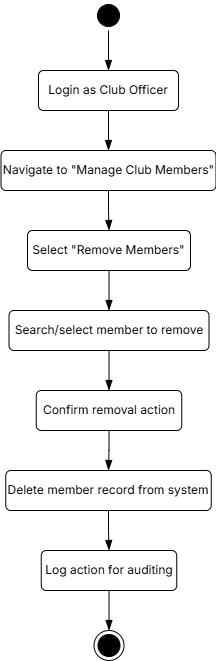

The diagram above was exported from draw.io. Its source (the exported page's mxGraphModel, read from the mxfile embedded in the PNG):
<mxGraphModel dx="1042" dy="535" grid="1" gridSize="10" guides="1" tooltips="1" connect="1" arrows="1" fold="1" page="1" pageScale="1" pageWidth="850" pageHeight="1100" math="0" shadow="0">
  <root>
    <mxCell id="0" />
    <mxCell id="1" parent="0" />
    <mxCell id="LmDRzRWt93CySCsy-tHE-1" value="" style="ellipse;html=1;shape=startState;fillColor=#000000;strokeColor=light-dark(#000000, #ff9090);fontFamily=Inter;fontSource=https%3A%2F%2Ffonts.googleapis.com%2Fcss%3Ffamily%3DInter;" parent="1" vertex="1">
      <mxGeometry x="472" y="260" width="30" height="30" as="geometry" />
    </mxCell>
    <mxCell id="LmDRzRWt93CySCsy-tHE-2" value="" style="edgeStyle=orthogonalEdgeStyle;html=1;verticalAlign=bottom;endArrow=blockThin;endSize=8;strokeColor=light-dark(#000000, #ff9090);rounded=0;entryX=0.5;entryY=0;entryDx=0;entryDy=0;endFill=1;fontFamily=Inter;fontSource=https%3A%2F%2Ffonts.googleapis.com%2Fcss%3Ffamily%3DInter;" parent="1" source="LmDRzRWt93CySCsy-tHE-1" target="LmDRzRWt93CySCsy-tHE-3" edge="1">
      <mxGeometry relative="1" as="geometry">
        <mxPoint x="412" y="300" as="targetPoint" />
      </mxGeometry>
    </mxCell>
    <mxCell id="LmDRzRWt93CySCsy-tHE-3" value="Login as Club Officer" style="html=1;align=center;verticalAlign=middle;rounded=1;absoluteArcSize=1;arcSize=10;dashed=0;whiteSpace=wrap;fontFamily=Inter;fontSource=https%3A%2F%2Ffonts.googleapis.com%2Fcss%3Ffamily%3DInter;" parent="1" vertex="1">
      <mxGeometry x="417" y="330" width="140" height="40" as="geometry" />
    </mxCell>
    <mxCell id="LmDRzRWt93CySCsy-tHE-4" value="Search/select member to remove" style="html=1;align=center;verticalAlign=middle;rounded=1;absoluteArcSize=1;arcSize=10;dashed=0;whiteSpace=wrap;fontFamily=Inter;fontSource=https%3A%2F%2Ffonts.googleapis.com%2Fcss%3Ffamily%3DInter;" parent="1" vertex="1">
      <mxGeometry x="387.5" y="570" width="200" height="40" as="geometry" />
    </mxCell>
    <mxCell id="LmDRzRWt93CySCsy-tHE-5" value="Select &quot;Remove Members&quot;" style="html=1;align=center;verticalAlign=middle;rounded=1;absoluteArcSize=1;arcSize=10;dashed=0;whiteSpace=wrap;fontFamily=Inter;fontSource=https%3A%2F%2Ffonts.googleapis.com%2Fcss%3Ffamily%3DInter;" parent="1" vertex="1">
      <mxGeometry x="406" y="490" width="163" height="40" as="geometry" />
    </mxCell>
    <mxCell id="LmDRzRWt93CySCsy-tHE-6" value="Navigate to &quot;Manage Club Members&quot;" style="html=1;align=center;verticalAlign=middle;rounded=1;absoluteArcSize=1;arcSize=10;dashed=0;whiteSpace=wrap;fontFamily=Inter;fontSource=https%3A%2F%2Ffonts.googleapis.com%2Fcss%3Ffamily%3DInter;" parent="1" vertex="1">
      <mxGeometry x="379.5" y="410" width="215" height="40" as="geometry" />
    </mxCell>
    <mxCell id="LmDRzRWt93CySCsy-tHE-7" value="Confirm removal action" style="html=1;align=center;verticalAlign=middle;rounded=1;absoluteArcSize=1;arcSize=10;dashed=0;whiteSpace=wrap;fontFamily=Inter;fontSource=https%3A%2F%2Ffonts.googleapis.com%2Fcss%3Ffamily%3DInter;" parent="1" vertex="1">
      <mxGeometry x="414.75" y="650" width="145.5" height="40" as="geometry" />
    </mxCell>
    <mxCell id="LmDRzRWt93CySCsy-tHE-8" value="" style="edgeStyle=orthogonalEdgeStyle;html=1;verticalAlign=bottom;endArrow=blockThin;endSize=8;strokeColor=light-dark(#000000, #ff9090);rounded=0;entryX=0.5;entryY=0;entryDx=0;entryDy=0;exitX=0.5;exitY=1;exitDx=0;exitDy=0;endFill=1;fontFamily=Inter;fontSource=https%3A%2F%2Ffonts.googleapis.com%2Fcss%3Ffamily%3DInter;" parent="1" source="LmDRzRWt93CySCsy-tHE-3" target="LmDRzRWt93CySCsy-tHE-6" edge="1">
      <mxGeometry relative="1" as="geometry">
        <mxPoint x="672" y="365" as="targetPoint" />
        <mxPoint x="732" y="340" as="sourcePoint" />
      </mxGeometry>
    </mxCell>
    <mxCell id="LmDRzRWt93CySCsy-tHE-9" value="" style="edgeStyle=orthogonalEdgeStyle;html=1;verticalAlign=bottom;endArrow=blockThin;endSize=8;strokeColor=light-dark(#000000, #ff9090);rounded=0;entryX=0.5;entryY=0;entryDx=0;entryDy=0;exitX=0.5;exitY=1;exitDx=0;exitDy=0;endFill=1;fontFamily=Inter;fontSource=https%3A%2F%2Ffonts.googleapis.com%2Fcss%3Ffamily%3DInter;" parent="1" source="LmDRzRWt93CySCsy-tHE-6" target="LmDRzRWt93CySCsy-tHE-5" edge="1">
      <mxGeometry relative="1" as="geometry">
        <mxPoint x="662" y="505" as="targetPoint" />
        <mxPoint x="722" y="480" as="sourcePoint" />
      </mxGeometry>
    </mxCell>
    <mxCell id="LmDRzRWt93CySCsy-tHE-10" value="" style="edgeStyle=orthogonalEdgeStyle;html=1;verticalAlign=bottom;endArrow=blockThin;endSize=8;strokeColor=light-dark(#000000, #ff9090);rounded=0;entryX=0.5;entryY=0;entryDx=0;entryDy=0;exitX=0.5;exitY=1;exitDx=0;exitDy=0;endFill=1;fontFamily=Inter;fontSource=https%3A%2F%2Ffonts.googleapis.com%2Fcss%3Ffamily%3DInter;" parent="1" source="LmDRzRWt93CySCsy-tHE-5" target="LmDRzRWt93CySCsy-tHE-4" edge="1">
      <mxGeometry relative="1" as="geometry">
        <mxPoint x="772" y="555" as="targetPoint" />
        <mxPoint x="832" y="530" as="sourcePoint" />
      </mxGeometry>
    </mxCell>
    <mxCell id="LmDRzRWt93CySCsy-tHE-11" value="" style="edgeStyle=orthogonalEdgeStyle;html=1;verticalAlign=bottom;endArrow=blockThin;endSize=8;strokeColor=light-dark(#000000, #ff9090);rounded=0;entryX=0.5;entryY=0;entryDx=0;entryDy=0;exitX=0.5;exitY=1;exitDx=0;exitDy=0;endFill=1;fontFamily=Inter;fontSource=https%3A%2F%2Ffonts.googleapis.com%2Fcss%3Ffamily%3DInter;" parent="1" source="LmDRzRWt93CySCsy-tHE-4" target="LmDRzRWt93CySCsy-tHE-7" edge="1">
      <mxGeometry relative="1" as="geometry">
        <mxPoint x="712" y="615" as="targetPoint" />
        <mxPoint x="772" y="590" as="sourcePoint" />
      </mxGeometry>
    </mxCell>
    <mxCell id="LmDRzRWt93CySCsy-tHE-12" value="Delete member record from system" style="html=1;align=center;verticalAlign=middle;rounded=1;absoluteArcSize=1;arcSize=10;dashed=0;whiteSpace=wrap;fontFamily=Inter;fontSource=https%3A%2F%2Ffonts.googleapis.com%2Fcss%3Ffamily%3DInter;" parent="1" vertex="1">
      <mxGeometry x="384.25" y="730" width="205.5" height="40" as="geometry" />
    </mxCell>
    <mxCell id="LmDRzRWt93CySCsy-tHE-13" value="Log action for auditing" style="html=1;align=center;verticalAlign=middle;rounded=1;absoluteArcSize=1;arcSize=10;dashed=0;whiteSpace=wrap;fontFamily=Inter;fontSource=https%3A%2F%2Ffonts.googleapis.com%2Fcss%3Ffamily%3DInter;" parent="1" vertex="1">
      <mxGeometry x="419.75" y="810" width="135.5" height="40" as="geometry" />
    </mxCell>
    <mxCell id="LmDRzRWt93CySCsy-tHE-15" value="" style="edgeStyle=orthogonalEdgeStyle;html=1;verticalAlign=bottom;endArrow=blockThin;endSize=8;strokeColor=light-dark(#000000, #ff9090);rounded=0;entryX=0.5;entryY=0;entryDx=0;entryDy=0;exitX=0.5;exitY=1;exitDx=0;exitDy=0;endFill=1;fontFamily=Inter;fontSource=https%3A%2F%2Ffonts.googleapis.com%2Fcss%3Ffamily%3DInter;" parent="1" source="LmDRzRWt93CySCsy-tHE-7" target="LmDRzRWt93CySCsy-tHE-12" edge="1">
      <mxGeometry relative="1" as="geometry">
        <mxPoint x="640" y="720" as="targetPoint" />
        <mxPoint x="641" y="680" as="sourcePoint" />
      </mxGeometry>
    </mxCell>
    <mxCell id="LmDRzRWt93CySCsy-tHE-17" value="" style="edgeStyle=orthogonalEdgeStyle;html=1;verticalAlign=bottom;endArrow=blockThin;endSize=8;strokeColor=light-dark(#000000, #ff9090);rounded=0;entryX=0.5;entryY=0;entryDx=0;entryDy=0;exitX=0.5;exitY=1;exitDx=0;exitDy=0;endFill=1;fontFamily=Inter;fontSource=https%3A%2F%2Ffonts.googleapis.com%2Fcss%3Ffamily%3DInter;" parent="1" source="LmDRzRWt93CySCsy-tHE-12" target="LmDRzRWt93CySCsy-tHE-13" edge="1">
      <mxGeometry relative="1" as="geometry">
        <mxPoint x="730" y="940" as="targetPoint" />
        <mxPoint x="730" y="900" as="sourcePoint" />
      </mxGeometry>
    </mxCell>
    <mxCell id="LmDRzRWt93CySCsy-tHE-18" value="" style="ellipse;html=1;shape=endState;fillColor=strokeColor;fontFamily=Inter;fontSource=https%3A%2F%2Ffonts.googleapis.com%2Fcss%3Ffamily%3DInter;" parent="1" vertex="1">
      <mxGeometry x="472.5" y="890" width="30" height="30" as="geometry" />
    </mxCell>
    <mxCell id="LmDRzRWt93CySCsy-tHE-19" value="" style="edgeStyle=orthogonalEdgeStyle;html=1;verticalAlign=bottom;endArrow=blockThin;endSize=8;strokeColor=light-dark(#000000, #ff9090);rounded=0;entryX=0.5;entryY=0;entryDx=0;entryDy=0;exitX=0.5;exitY=1;exitDx=0;exitDy=0;endFill=1;fontFamily=Inter;fontSource=https%3A%2F%2Ffonts.googleapis.com%2Fcss%3Ffamily%3DInter;" parent="1" source="LmDRzRWt93CySCsy-tHE-13" target="LmDRzRWt93CySCsy-tHE-18" edge="1">
      <mxGeometry relative="1" as="geometry">
        <mxPoint x="620" y="940" as="targetPoint" />
        <mxPoint x="620" y="900" as="sourcePoint" />
      </mxGeometry>
    </mxCell>
  </root>
</mxGraphModel>